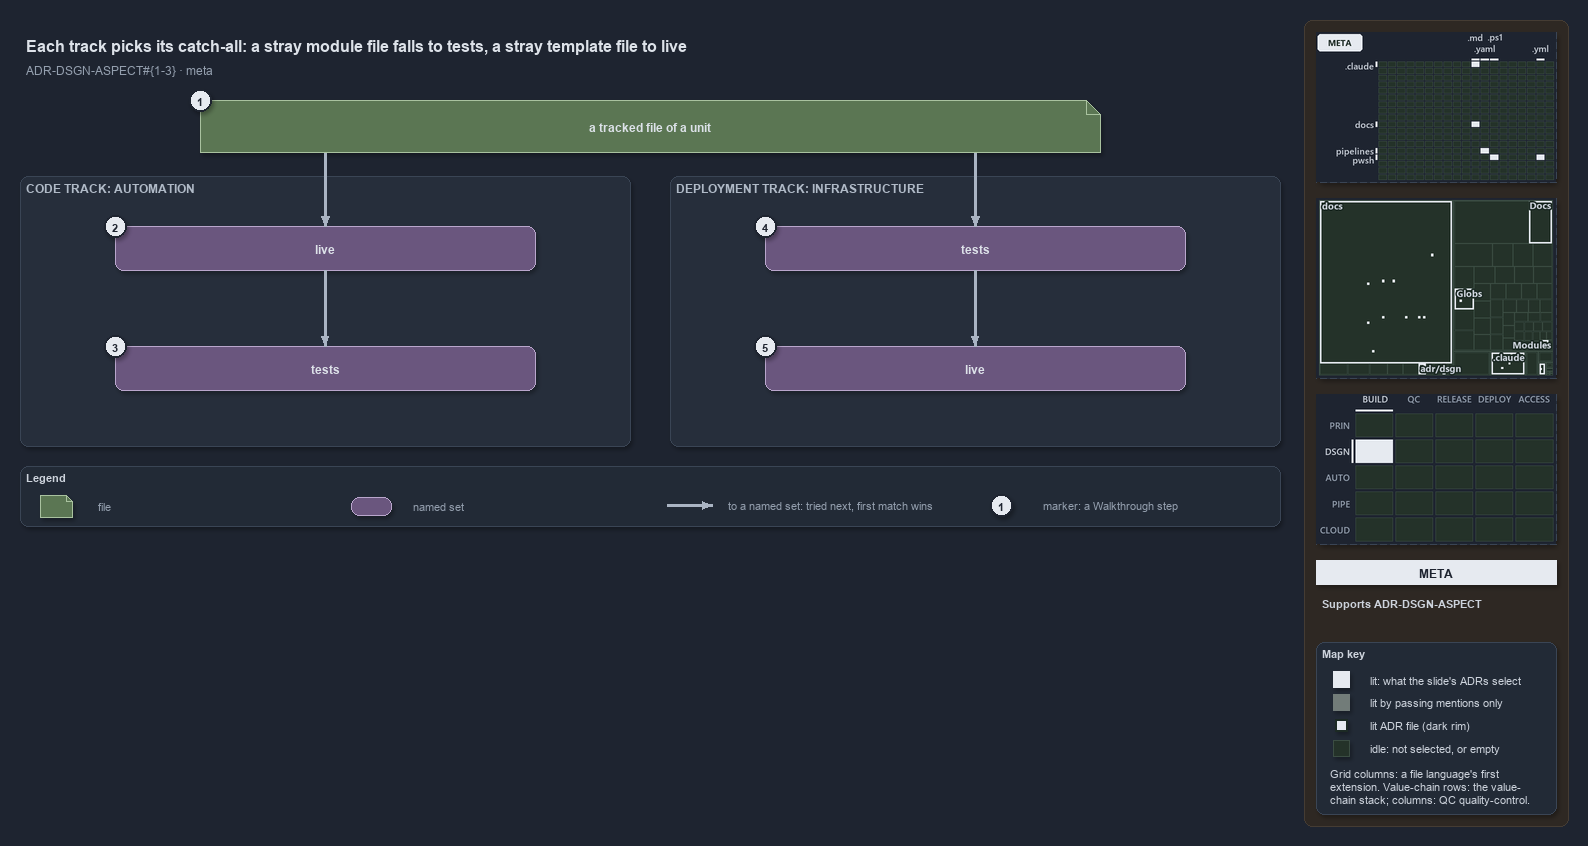

The diagram above was exported from draw.io. Its source (the exported page's mxGraphModel, read from the mxfile embedded in the PNG):
<mxGraphModel dx="1024" dy="768" grid="0" gridSize="10" guides="1" tooltips="1" connect="1" arrows="1" fold="1" page="1" pageScale="1" pageWidth="1572" pageHeight="640" background="#1E2430" math="0" shadow="1">
  <root>
    <mxCell id="0" />
    <mxCell id="1" parent="0" />
    <mxCell id="sidebar-bg" value="" style="rounded=1;arcSize=2;html=1;fillColor=#2E2823;strokeColor=#453C33;shadow=0;" vertex="1" parent="1">
      <mxGeometry x="1304" y="4" width="264" height="806" as="geometry" />
    </mxCell>
    <mxCell id="title" value="Each track picks its catch-all: a stray module file falls to tests, a stray template file to live" style="text;html=1;align=left;verticalAlign=middle;fontSize=16;fontStyle=1;fontColor=#DDE2E9;" vertex="1" parent="1">
      <mxGeometry x="20" y="14" width="1260" height="30" as="geometry" />
    </mxCell>
    <mxCell id="subtitle" value="ADR-DSGN-ASPECT#{1-3} &amp;#183; meta" style="text;html=1;align=left;verticalAlign=middle;fontSize=12;fontColor=#949FAE;" vertex="1" parent="1">
      <mxGeometry x="20" y="44" width="1240" height="20" as="geometry" />
    </mxCell>
    <mxCell id="g-file" value="&lt;b&gt;a tracked file of a unit&lt;/b&gt;" style="shape=note;size=14;whiteSpace=wrap;html=1;fillColor=#5B7653;strokeColor=#A9C29F;fontColor=#DDE2E9;fontSize=12;" vertex="1" parent="1">
      <mxGeometry x="200" y="84" width="900" height="52" as="geometry" />
    </mxCell>
    <mxCell id="mark-1" value="1" style="ellipse;html=1;fillColor=#E6EAF0;strokeColor=#1E2430;strokeWidth=2;fontColor=#1E2430;fontStyle=1;fontSize=11;" vertex="1" parent="1">
      <mxGeometry x="189" y="73" width="22" height="22" as="geometry" />
    </mxCell>
    <mxCell id="p-file-l" value="" style="text;html=1;strokeColor=none;fillColor=none;" vertex="1" parent="1">
      <mxGeometry x="325" y="136" width="1" height="1" as="geometry" />
    </mxCell>
    <mxCell id="p-file-r" value="" style="text;html=1;strokeColor=none;fillColor=none;" vertex="1" parent="1">
      <mxGeometry x="975" y="136" width="1" height="1" as="geometry" />
    </mxCell>
    <mxCell id="band-auto" value="CODE TRACK: AUTOMATION" style="rounded=1;html=1;arcSize=3;fillColor=#262E3B;strokeColor=#3A4555;verticalAlign=top;align=left;spacingLeft=8;fontStyle=1;fontSize=12;fontColor=#B0BAC7;" vertex="1" parent="1">
      <mxGeometry x="20" y="160" width="610" height="270" as="geometry" />
    </mxCell>
    <mxCell id="band-infra" value="DEPLOYMENT TRACK: INFRASTRUCTURE" style="rounded=1;html=1;arcSize=3;fillColor=#262E3B;strokeColor=#3A4555;verticalAlign=top;align=left;spacingLeft=8;fontStyle=1;fontSize=12;fontColor=#B0BAC7;" vertex="1" parent="1">
      <mxGeometry x="670" y="160" width="610" height="270" as="geometry" />
    </mxCell>
    <mxCell id="auto-live" value="&lt;b&gt;live&lt;/b&gt;" style="rounded=1;whiteSpace=wrap;html=1;arcSize=20;fillColor=#6A567E;strokeColor=#B9A6CC;fontColor=#DDE2E9;fontSize=12;" vertex="1" parent="1">
      <mxGeometry x="115" y="210" width="420" height="44" as="geometry" />
    </mxCell>
    <mxCell id="auto-tests" value="&lt;b&gt;tests&lt;/b&gt;" style="rounded=1;whiteSpace=wrap;html=1;arcSize=20;fillColor=#6A567E;strokeColor=#B9A6CC;fontColor=#DDE2E9;fontSize=12;" vertex="1" parent="1">
      <mxGeometry x="115" y="330" width="420" height="44" as="geometry" />
    </mxCell>
    <mxCell id="infra-tests" value="&lt;b&gt;tests&lt;/b&gt;" style="rounded=1;whiteSpace=wrap;html=1;arcSize=20;fillColor=#6A567E;strokeColor=#B9A6CC;fontColor=#DDE2E9;fontSize=12;" vertex="1" parent="1">
      <mxGeometry x="765" y="210" width="420" height="44" as="geometry" />
    </mxCell>
    <mxCell id="infra-live" value="&lt;b&gt;live&lt;/b&gt;" style="rounded=1;whiteSpace=wrap;html=1;arcSize=20;fillColor=#6A567E;strokeColor=#B9A6CC;fontColor=#DDE2E9;fontSize=12;" vertex="1" parent="1">
      <mxGeometry x="765" y="330" width="420" height="44" as="geometry" />
    </mxCell>
    <mxCell id="mark-2" value="2" style="ellipse;html=1;fillColor=#E6EAF0;strokeColor=#1E2430;strokeWidth=2;fontColor=#1E2430;fontStyle=1;fontSize=11;" vertex="1" parent="1">
      <mxGeometry x="104" y="199" width="22" height="22" as="geometry" />
    </mxCell>
    <mxCell id="mark-3" value="3" style="ellipse;html=1;fillColor=#E6EAF0;strokeColor=#1E2430;strokeWidth=2;fontColor=#1E2430;fontStyle=1;fontSize=11;" vertex="1" parent="1">
      <mxGeometry x="104" y="319" width="22" height="22" as="geometry" />
    </mxCell>
    <mxCell id="mark-4" value="4" style="ellipse;html=1;fillColor=#E6EAF0;strokeColor=#1E2430;strokeWidth=2;fontColor=#1E2430;fontStyle=1;fontSize=11;" vertex="1" parent="1">
      <mxGeometry x="754" y="199" width="22" height="22" as="geometry" />
    </mxCell>
    <mxCell id="mark-5" value="5" style="ellipse;html=1;fillColor=#E6EAF0;strokeColor=#1E2430;strokeWidth=2;fontColor=#1E2430;fontStyle=1;fontSize=11;" vertex="1" parent="1">
      <mxGeometry x="754" y="319" width="22" height="22" as="geometry" />
    </mxCell>
    <mxCell id="e-file-auto" value="" style="edgeStyle=orthogonalEdgeStyle;rounded=1;html=1;endArrow=block;strokeColor=#AAB4C3;strokeWidth=2.5;shadow=0;fontColor=#CDD3DC;" edge="1" parent="1" source="p-file-l" target="auto-live">
      <mxGeometry relative="1" as="geometry" />
    </mxCell>
    <mxCell id="e-auto-live-tests" value="" style="edgeStyle=orthogonalEdgeStyle;rounded=1;html=1;endArrow=block;strokeColor=#AAB4C3;strokeWidth=2.5;shadow=0;fontColor=#CDD3DC;" edge="1" parent="1" source="auto-live" target="auto-tests">
      <mxGeometry relative="1" as="geometry" />
    </mxCell>
    <mxCell id="e-file-infra" value="" style="edgeStyle=orthogonalEdgeStyle;rounded=1;html=1;endArrow=block;strokeColor=#AAB4C3;strokeWidth=2.5;shadow=0;fontColor=#CDD3DC;" edge="1" parent="1" source="p-file-r" target="infra-tests">
      <mxGeometry relative="1" as="geometry" />
    </mxCell>
    <mxCell id="e-infra-tests-live" value="" style="edgeStyle=orthogonalEdgeStyle;rounded=1;html=1;endArrow=block;strokeColor=#AAB4C3;strokeWidth=2.5;shadow=0;fontColor=#CDD3DC;" edge="1" parent="1" source="infra-tests" target="infra-live">
      <mxGeometry relative="1" as="geometry" />
    </mxCell>
    <mxCell id="legend" value="&lt;b&gt;Legend&lt;/b&gt;" style="rounded=1;whiteSpace=wrap;html=1;arcSize=6;fillColor=#222A36;strokeColor=#3A4555;align=left;verticalAlign=top;spacing=8;fontSize=11;fontColor=#CDD3DC;" vertex="1" parent="1">
      <mxGeometry x="20" y="450" width="1260" height="60" as="geometry" />
    </mxCell>
    <mxCell id="lg-0-s" value="" style="shape=note;size=6;html=1;fillColor=#5B7653;strokeColor=#A9C29F;" vertex="1" parent="1">
      <mxGeometry x="40" y="479" width="32" height="22" as="geometry" />
    </mxCell>
    <mxCell id="lg-0-t" value="file" style="text;html=1;align=left;verticalAlign=middle;fontSize=11;fontColor=#949FAE;" vertex="1" parent="1">
      <mxGeometry x="92" y="479" width="245" height="20" as="geometry" />
    </mxCell>
    <mxCell id="lg-1-s" value="" style="rounded=1;html=1;arcSize=20;fillColor=#6A567E;strokeColor=#B9A6CC;" vertex="1" parent="1">
      <mxGeometry x="351" y="481" width="40" height="18" as="geometry" />
    </mxCell>
    <mxCell id="lg-1-t" value="named set" style="text;html=1;align=left;verticalAlign=middle;fontSize=11;fontColor=#949FAE;" vertex="1" parent="1">
      <mxGeometry x="407" y="479" width="245" height="20" as="geometry" />
    </mxCell>
    <mxCell id="lg-2-a" value="" style="text;html=1;strokeColor=none;fillColor=none;" vertex="1" parent="1">
      <mxGeometry x="666" y="489" width="1" height="1" as="geometry" />
    </mxCell>
    <mxCell id="lg-2-b" value="" style="text;html=1;strokeColor=none;fillColor=none;" vertex="1" parent="1">
      <mxGeometry x="712" y="489" width="1" height="1" as="geometry" />
    </mxCell>
    <mxCell id="lg-2-e" value="" style="edgeStyle=orthogonalEdgeStyle;rounded=1;html=1;endArrow=block;strokeColor=#AAB4C3;strokeWidth=2.5;shadow=0;fontColor=#CDD3DC;" edge="1" parent="1" source="lg-2-a" target="lg-2-b">
      <mxGeometry relative="1" as="geometry" />
    </mxCell>
    <mxCell id="lg-2-t" value="to a named set: tried next, first match wins" style="text;html=1;align=left;verticalAlign=middle;fontSize=11;fontColor=#949FAE;" vertex="1" parent="1">
      <mxGeometry x="722" y="479" width="245" height="20" as="geometry" />
    </mxCell>
    <mxCell id="lg-3-s" value="1" style="ellipse;html=1;fillColor=#E6EAF0;strokeColor=#1E2430;strokeWidth=2;fontColor=#1E2430;fontStyle=1;fontSize=11;" vertex="1" parent="1">
      <mxGeometry x="990" y="478" width="22" height="22" as="geometry" />
    </mxCell>
    <mxCell id="lg-3-t" value="marker: a Walkthrough step" style="text;html=1;align=left;verticalAlign=middle;fontSize=11;fontColor=#949FAE;" vertex="1" parent="1">
      <mxGeometry x="1037" y="479" width="245" height="20" as="geometry" />
    </mxCell>
    <mxCell id="minimap-grid" value="" style="shape=image;imageAspect=0;rounded=1;arcSize=4;whiteSpace=wrap;html=1;fillColor=#262E3B;strokeColor=#3A4555;dashed=1;fontColor=#949FAE;fontSize=11;image=data:image/png,(base64 omitted: 10524 chars);" vertex="1" parent="1">
      <mxGeometry x="1316" y="16" width="240" height="150" as="geometry" />
    </mxCell>
    <mxCell id="minimap-tree" value="" style="shape=image;imageAspect=0;rounded=1;arcSize=4;whiteSpace=wrap;html=1;fillColor=#262E3B;strokeColor=#3A4555;dashed=1;fontColor=#949FAE;fontSize=11;image=data:image/png,(base64 omitted: 15828 chars);" vertex="1" parent="1">
      <mxGeometry x="1316" y="182" width="240" height="180" as="geometry" />
    </mxCell>
    <mxCell id="minimap-chain" value="" style="shape=image;imageAspect=0;rounded=1;arcSize=4;whiteSpace=wrap;html=1;fillColor=#262E3B;strokeColor=#3A4555;dashed=1;fontColor=#949FAE;fontSize=11;image=data:image/png,(base64 omitted: 12436 chars);" vertex="1" parent="1">
      <mxGeometry x="1316" y="378" width="240" height="150" as="geometry" />
    </mxCell>
    <mxCell id="lens-badge" value="META" style="rounded=0;whiteSpace=wrap;html=1;align=center;verticalAlign=middle;fontSize=12;fontStyle=1;fontColor=#1E2430;fillColor=#E6EAF0;strokeColor=none;" vertex="1" parent="1">
      <mxGeometry x="1316" y="544" width="240" height="24" as="geometry" />
    </mxCell>
    <mxCell id="supports" value="&lt;b&gt;Supports&lt;/b&gt; ADR-DSGN-ASPECT" style="text;html=1;whiteSpace=wrap;align=left;verticalAlign=top;fontSize=11;fontColor=#CDD3DC;" vertex="1" parent="1">
      <mxGeometry x="1316" y="576" width="240" height="38" as="geometry" />
    </mxCell>
    <mxCell id="mapkey" value="&lt;b&gt;Map key&lt;/b&gt;" style="rounded=1;arcSize=6;whiteSpace=wrap;html=1;align=left;verticalAlign=top;fontSize=11;fontColor=#CDD3DC;fillColor=#222A36;strokeColor=#3A4555;spacingLeft=8;spacingTop=2;" vertex="1" parent="1">
      <mxGeometry x="1316" y="626" width="240" height="172" as="geometry" />
    </mxCell>
    <mxCell id="mapkey-lit" value="" style="rounded=0;html=1;fillColor=#E6EAF0;strokeColor=#E6EAF0;" vertex="1" parent="1">
      <mxGeometry x="1333.0" y="655.0" width="16" height="16" as="geometry" />
    </mxCell>
    <mxCell id="mapkey-lit-text" value="lit: what the slide's ADRs select" style="text;html=1;align=left;verticalAlign=middle;fontSize=11;fontColor=#CDD3DC;" vertex="1" parent="1">
      <mxGeometry x="1364" y="653" width="184" height="20" as="geometry" />
    </mxCell>
    <mxCell id="mapkey-touched" value="" style="rounded=0;html=1;fillColor=#727C79;strokeColor=#727C79;" vertex="1" parent="1">
      <mxGeometry x="1333.0" y="678.0" width="16" height="16" as="geometry" />
    </mxCell>
    <mxCell id="mapkey-touched-text" value="lit by passing mentions only" style="text;html=1;align=left;verticalAlign=middle;fontSize=11;fontColor=#CDD3DC;" vertex="1" parent="1">
      <mxGeometry x="1364" y="676" width="184" height="20" as="geometry" />
    </mxCell>
    <mxCell id="mapkey-adr" value="" style="rounded=0;html=1;fillColor=#E6EAF0;strokeColor=#1C2A24;strokeWidth=2;" vertex="1" parent="1">
      <mxGeometry x="1335.0" y="703.0" width="12" height="12" as="geometry" />
    </mxCell>
    <mxCell id="mapkey-adr-text" value="lit ADR file (dark rim)" style="text;html=1;align=left;verticalAlign=middle;fontSize=11;fontColor=#CDD3DC;" vertex="1" parent="1">
      <mxGeometry x="1364" y="699" width="184" height="20" as="geometry" />
    </mxCell>
    <mxCell id="mapkey-idle" value="" style="rounded=0;html=1;fillColor=#243229;strokeColor=#3B4D43;" vertex="1" parent="1">
      <mxGeometry x="1333.0" y="724.0" width="16" height="16" as="geometry" />
    </mxCell>
    <mxCell id="mapkey-idle-text" value="idle: not selected, or empty" style="text;html=1;align=left;verticalAlign=middle;fontSize=11;fontColor=#CDD3DC;" vertex="1" parent="1">
      <mxGeometry x="1364" y="722" width="184" height="20" as="geometry" />
    </mxCell>
    <mxCell id="mapkey-codes" value="Grid columns: a file language's first&lt;br&gt;extension. Value-chain rows: the value-&lt;br&gt;chain stack; columns: QC quality-control." style="text;html=1;align=left;verticalAlign=top;whiteSpace=wrap;fontSize=11;fontColor=#CDD3DC;" vertex="1" parent="1">
      <mxGeometry x="1324" y="746" width="224" height="46" as="geometry" />
    </mxCell>
  </root>
</mxGraphModel>